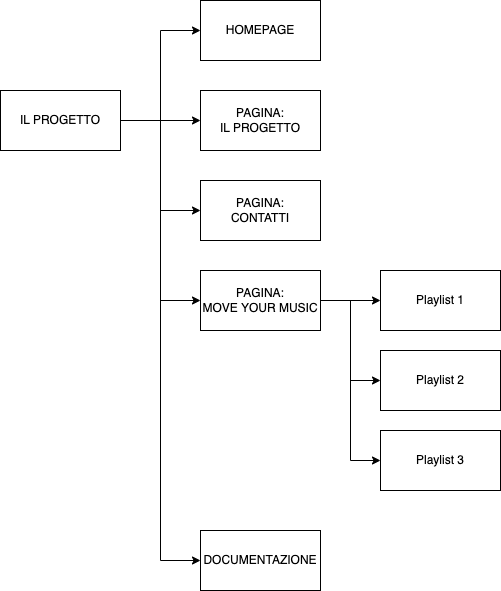

The diagram above was exported from draw.io. Its source (the exported page's mxGraphModel, read from the mxfile embedded in the PNG):
<mxGraphModel dx="1295" dy="691" grid="1" gridSize="10" guides="1" tooltips="1" connect="1" arrows="1" fold="1" page="1" pageScale="1" pageWidth="850" pageHeight="1100" math="0" shadow="0">
  <root>
    <mxCell id="0" />
    <mxCell id="1" parent="0" />
    <mxCell id="qmVIsPtfNVfKnrcEsJcO-10" style="edgeStyle=orthogonalEdgeStyle;rounded=0;orthogonalLoop=1;jettySize=auto;html=1;entryX=0;entryY=0.5;entryDx=0;entryDy=0;" edge="1" parent="1" source="qmVIsPtfNVfKnrcEsJcO-1" target="qmVIsPtfNVfKnrcEsJcO-2">
      <mxGeometry relative="1" as="geometry" />
    </mxCell>
    <mxCell id="qmVIsPtfNVfKnrcEsJcO-1" value="IL PROGETTO" style="rounded=0;whiteSpace=wrap;html=1;" vertex="1" parent="1">
      <mxGeometry x="80" y="280" width="120" height="60" as="geometry" />
    </mxCell>
    <mxCell id="qmVIsPtfNVfKnrcEsJcO-2" value="HOMEPAGE" style="rounded=0;whiteSpace=wrap;html=1;" vertex="1" parent="1">
      <mxGeometry x="280" y="190" width="120" height="60" as="geometry" />
    </mxCell>
    <mxCell id="qmVIsPtfNVfKnrcEsJcO-3" value="PAGINA:&lt;br&gt;IL PROGETTO" style="rounded=0;whiteSpace=wrap;html=1;" vertex="1" parent="1">
      <mxGeometry x="280" y="280" width="120" height="60" as="geometry" />
    </mxCell>
    <mxCell id="qmVIsPtfNVfKnrcEsJcO-4" value="PAGINA:&lt;br&gt;CONTATTI" style="rounded=0;whiteSpace=wrap;html=1;" vertex="1" parent="1">
      <mxGeometry x="280" y="370" width="120" height="60" as="geometry" />
    </mxCell>
    <mxCell id="qmVIsPtfNVfKnrcEsJcO-15" style="edgeStyle=orthogonalEdgeStyle;rounded=0;orthogonalLoop=1;jettySize=auto;html=1;entryX=0;entryY=0.5;entryDx=0;entryDy=0;" edge="1" parent="1" source="qmVIsPtfNVfKnrcEsJcO-5" target="qmVIsPtfNVfKnrcEsJcO-6">
      <mxGeometry relative="1" as="geometry" />
    </mxCell>
    <mxCell id="qmVIsPtfNVfKnrcEsJcO-5" value="PAGINA:&lt;br&gt;MOVE YOUR MUSIC" style="rounded=0;whiteSpace=wrap;html=1;" vertex="1" parent="1">
      <mxGeometry x="280" y="460" width="120" height="60" as="geometry" />
    </mxCell>
    <mxCell id="qmVIsPtfNVfKnrcEsJcO-6" value="Playlist 1" style="rounded=0;whiteSpace=wrap;html=1;" vertex="1" parent="1">
      <mxGeometry x="460" y="460" width="120" height="60" as="geometry" />
    </mxCell>
    <mxCell id="qmVIsPtfNVfKnrcEsJcO-7" value="Playlist 2" style="rounded=0;whiteSpace=wrap;html=1;" vertex="1" parent="1">
      <mxGeometry x="460" y="540" width="120" height="60" as="geometry" />
    </mxCell>
    <mxCell id="qmVIsPtfNVfKnrcEsJcO-8" value="Playlist 3" style="rounded=0;whiteSpace=wrap;html=1;" vertex="1" parent="1">
      <mxGeometry x="460" y="620" width="120" height="60" as="geometry" />
    </mxCell>
    <mxCell id="qmVIsPtfNVfKnrcEsJcO-9" value="DOCUMENTAZIONE" style="rounded=0;whiteSpace=wrap;html=1;" vertex="1" parent="1">
      <mxGeometry x="280" y="720" width="120" height="60" as="geometry" />
    </mxCell>
    <mxCell id="qmVIsPtfNVfKnrcEsJcO-11" style="edgeStyle=orthogonalEdgeStyle;rounded=0;orthogonalLoop=1;jettySize=auto;html=1;entryX=0;entryY=0.5;entryDx=0;entryDy=0;exitX=1;exitY=0.5;exitDx=0;exitDy=0;" edge="1" parent="1" source="qmVIsPtfNVfKnrcEsJcO-1" target="qmVIsPtfNVfKnrcEsJcO-3">
      <mxGeometry relative="1" as="geometry">
        <mxPoint x="210" y="320" as="sourcePoint" />
        <mxPoint x="290" y="230" as="targetPoint" />
      </mxGeometry>
    </mxCell>
    <mxCell id="qmVIsPtfNVfKnrcEsJcO-12" style="edgeStyle=orthogonalEdgeStyle;rounded=0;orthogonalLoop=1;jettySize=auto;html=1;entryX=0;entryY=0.5;entryDx=0;entryDy=0;" edge="1" parent="1" target="qmVIsPtfNVfKnrcEsJcO-4">
      <mxGeometry relative="1" as="geometry">
        <mxPoint x="200" y="310" as="sourcePoint" />
        <mxPoint x="290" y="320" as="targetPoint" />
      </mxGeometry>
    </mxCell>
    <mxCell id="qmVIsPtfNVfKnrcEsJcO-13" style="edgeStyle=orthogonalEdgeStyle;rounded=0;orthogonalLoop=1;jettySize=auto;html=1;entryX=0;entryY=0.5;entryDx=0;entryDy=0;" edge="1" parent="1" target="qmVIsPtfNVfKnrcEsJcO-5">
      <mxGeometry relative="1" as="geometry">
        <mxPoint x="200" y="310" as="sourcePoint" />
        <mxPoint x="290" y="410" as="targetPoint" />
      </mxGeometry>
    </mxCell>
    <mxCell id="qmVIsPtfNVfKnrcEsJcO-14" style="edgeStyle=orthogonalEdgeStyle;rounded=0;orthogonalLoop=1;jettySize=auto;html=1;entryX=0;entryY=0.5;entryDx=0;entryDy=0;" edge="1" parent="1" target="qmVIsPtfNVfKnrcEsJcO-9">
      <mxGeometry relative="1" as="geometry">
        <mxPoint x="200" y="310" as="sourcePoint" />
        <mxPoint x="290" y="500" as="targetPoint" />
      </mxGeometry>
    </mxCell>
    <mxCell id="qmVIsPtfNVfKnrcEsJcO-16" style="edgeStyle=orthogonalEdgeStyle;rounded=0;orthogonalLoop=1;jettySize=auto;html=1;entryX=0;entryY=0.5;entryDx=0;entryDy=0;exitX=1;exitY=0.5;exitDx=0;exitDy=0;" edge="1" parent="1" source="qmVIsPtfNVfKnrcEsJcO-5" target="qmVIsPtfNVfKnrcEsJcO-7">
      <mxGeometry relative="1" as="geometry">
        <mxPoint x="410" y="500" as="sourcePoint" />
        <mxPoint x="470" y="500" as="targetPoint" />
      </mxGeometry>
    </mxCell>
    <mxCell id="qmVIsPtfNVfKnrcEsJcO-17" style="edgeStyle=orthogonalEdgeStyle;rounded=0;orthogonalLoop=1;jettySize=auto;html=1;entryX=0;entryY=0.5;entryDx=0;entryDy=0;exitX=1;exitY=0.5;exitDx=0;exitDy=0;" edge="1" parent="1" source="qmVIsPtfNVfKnrcEsJcO-5" target="qmVIsPtfNVfKnrcEsJcO-8">
      <mxGeometry relative="1" as="geometry">
        <mxPoint x="410" y="500" as="sourcePoint" />
        <mxPoint x="470" y="580" as="targetPoint" />
      </mxGeometry>
    </mxCell>
  </root>
</mxGraphModel>